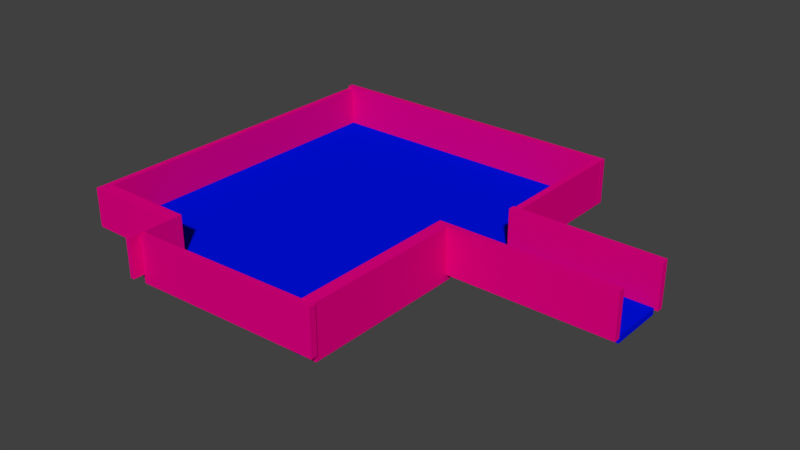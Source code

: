 # Source: 209.blend  (saved by Blender 2.78.0; exported with 4.5.12 LTS)
import bpy
from mathutils import Matrix  # noqa: F401  (used for matrix-valued properties, if any)

bpy.ops.wm.read_factory_settings(use_empty=True)
scene = bpy.context.scene
scene.name = 'Scene'

# ---- collections
col_collection_1 = bpy.data.collections.new('Collection 1'); scene.collection.children.link(col_collection_1)

# ---- materials (node trees are filled in below, after node groups)
mat_material_001 = bpy.data.materials.new('Material.001')
mat_material_001.alpha_threshold = 0.0
mat_material_001.use_transparent_shadow = False
mat_material_001.diffuse_color = (0.8, 0.0, 0.2343, 1.0)
mat_material_001.roughness = 0.5
mat_material = bpy.data.materials.new('Material')
mat_material.alpha_threshold = 0.0
mat_material.use_transparent_shadow = False
mat_material.diffuse_color = (0.0, 0.005766, 0.8, 1.0)
mat_material.roughness = 0.5

# ---- material node trees

# ---- world
world_world = bpy.data.worlds.new('World'); scene.world = world_world
world_world.color = (0.05088, 0.05088, 0.05088)
world_world.use_sun_shadow = False
world_world.sun_shadow_jitter_overblur = 0.0
world_world.cycles.sampling_method = 'MANUAL'

# ---- meshes
me_cube_044 = bpy.data.meshes.new('Cube.044')
me_cube_044.from_pydata([(-0.9911, -0.5, -0.5), (-0.9911, -0.5, 0.5), (-0.9911, 0.4656, -0.5), (-0.9911, 0.4656, 0.5), (0.9911, -0.5, -0.5), (0.9911, -0.5, 0.5), (0.9911, 0.4656, -0.5), (0.9911, 0.4656, 0.5)], [], [(0, 1, 3, 2), (2, 3, 7, 6), (6, 7, 5, 4), (4, 5, 1, 0), (2, 6, 4, 0), (7, 3, 1, 5)])
me_cube_044.materials.append(mat_material_001)
me_cube_044.use_remesh_preserve_volume = False
me_cube_044.use_remesh_preserve_attributes = False
me_cube_044.use_mirror_vertex_groups = False
me_cube_044.update()
me_cube_043 = bpy.data.meshes.new('Cube.043')
me_cube_043.from_pydata([(-0.9911, -0.5, -0.5), (-0.9911, -0.5, 0.5), (-0.9911, 0.5, -0.5), (-0.9911, 0.5, 0.5), (0.9911, -0.5, -0.5), (0.9911, -0.5, 0.5), (0.9911, 0.5, -0.5), (0.9911, 0.5, 0.5)], [], [(0, 1, 3, 2), (2, 3, 7, 6), (6, 7, 5, 4), (4, 5, 1, 0), (2, 6, 4, 0), (7, 3, 1, 5)])
me_cube_043.materials.append(mat_material_001)
me_cube_043.use_remesh_preserve_volume = False
me_cube_043.use_remesh_preserve_attributes = False
me_cube_043.use_mirror_vertex_groups = False
me_cube_043.update()
me_cube_034 = bpy.data.meshes.new('Cube.034')
me_cube_034.from_pydata([(-0.9911, -0.3714, -0.5), (-0.9911, -0.3714, 0.5), (-0.9911, 0.4259, -0.5), (-0.9911, 0.4259, 0.5), (0.9911, -0.3714, -0.5), (0.9911, -0.3714, 0.5), (0.9911, 0.4259, -0.5), (0.9911, 0.4259, 0.5)], [], [(0, 1, 3, 2), (2, 3, 7, 6), (6, 7, 5, 4), (4, 5, 1, 0), (2, 6, 4, 0), (7, 3, 1, 5)])
me_cube_034.materials.append(mat_material_001)
me_cube_034.use_remesh_preserve_volume = False
me_cube_034.use_remesh_preserve_attributes = False
me_cube_034.use_mirror_vertex_groups = False
me_cube_034.update()
me_cube_033 = bpy.data.meshes.new('Cube.033')
me_cube_033.from_pydata([(-1.267, -0.5, -0.5), (-1.267, -0.5, 0.5), (-1.267, 0.5, -0.5), (-1.267, 0.5, 0.5), (0.9911, -0.5, -0.5), (0.9911, -0.5, 0.5), (0.9911, 0.5, -0.5), (0.9911, 0.5, 0.5)], [], [(0, 1, 3, 2), (2, 3, 7, 6), (6, 7, 5, 4), (4, 5, 1, 0), (2, 6, 4, 0), (7, 3, 1, 5)])
me_cube_033.materials.append(mat_material_001)
me_cube_033.use_remesh_preserve_volume = False
me_cube_033.use_remesh_preserve_attributes = False
me_cube_033.use_mirror_vertex_groups = False
me_cube_033.update()
me_cube_032 = bpy.data.meshes.new('Cube.032')
me_cube_032.from_pydata([(-0.72, -0.5162, -0.5), (-0.72, -0.5162, 0.5), (-0.72, 0.4842, -0.5), (-0.72, 0.5007, 0.5), (0.9911, -0.5162, -0.5), (0.9911, -0.5162, 0.5), (0.9911, 0.4842, -0.5), (0.9911, 0.5007, 0.5), (-0.72, 0.5245, 0.5), (-0.72, 0.5245, -0.5), (0.9911, 0.5245, -0.5), (0.9911, 0.5245, 0.5), (0.9911, 0.4838, -15.11), (-0.72, 0.4838, -15.11), (0.9911, 0.5245, -15.11), (-0.72, 0.5245, -15.11), (-0.72, 0.5245, -14.45), (-0.72, 0.4842, -14.45), (0.9911, 0.4842, -14.45), (0.9911, 0.5245, -14.45), (0.9911, 0.6546, -15.11), (-0.72, 0.6546, -15.11), (-0.72, 0.6546, -14.45), (0.9911, 0.6546, -14.45), (0.9911, 0.6222, -15.11), (0.9911, 0.6222, -14.45), (-0.72, 0.6222, -15.11), (-0.72, 0.6222, -14.45)], [], [(0, 1, 3, 2), (3, 7, 11, 8), (6, 7, 5, 4), (4, 5, 1, 0), (2, 6, 4, 0), (7, 3, 1, 5), (9, 8, 11, 10), (2, 3, 8, 9), (7, 6, 10, 11), (17, 16, 15, 13), (12, 13, 15, 14), (19, 18, 12, 14), (18, 17, 13, 12), (25, 24, 20, 23), (9, 10, 19, 16), (6, 2, 17, 18), (10, 6, 18, 19), (2, 9, 16, 17), (22, 23, 20, 21), (24, 26, 21, 20), (27, 25, 23, 22), (26, 27, 22, 21), (15, 16, 27, 26), (16, 19, 25, 27), (14, 15, 26, 24), (19, 14, 24, 25)])
me_cube_032.materials.append(mat_material_001)
me_cube_032.use_remesh_preserve_volume = False
me_cube_032.use_remesh_preserve_attributes = False
me_cube_032.use_mirror_vertex_groups = False
me_cube_032.update()
me_cube_031 = bpy.data.meshes.new('Cube.031')
me_cube_031.from_pydata([(-0.9911, -0.5, -0.5), (-0.9911, -0.5, 0.5), (-1.271, 0.09856, -0.5), (-1.271, 0.09856, 0.5), (0.9911, -0.5, -0.5), (0.9911, -0.5, 0.5), (0.7114, 0.09856, -0.5), (0.7114, 0.09856, 0.5)], [], [(0, 1, 3, 2), (2, 3, 7, 6), (6, 7, 5, 4), (4, 5, 1, 0), (2, 6, 4, 0), (7, 3, 1, 5)])
me_cube_031.materials.append(mat_material_001)
me_cube_031.use_remesh_preserve_volume = False
me_cube_031.use_remesh_preserve_attributes = False
me_cube_031.use_mirror_vertex_groups = False
me_cube_031.update()
me_cube_030 = bpy.data.meshes.new('Cube.030')
me_cube_030.from_pydata([(-0.9911, -0.4829, -0.5), (-0.9911, -0.4829, 0.5), (-0.9911, 0.5, -0.5), (-0.9911, 0.5, 0.5), (0.9911, -0.4829, -0.5), (0.9911, -0.4829, 0.5), (0.9911, 0.5, -0.5), (0.9911, 0.5, 0.5)], [], [(0, 1, 3, 2), (2, 3, 7, 6), (6, 7, 5, 4), (4, 5, 1, 0), (2, 6, 4, 0), (7, 3, 1, 5)])
me_cube_030.materials.append(mat_material_001)
me_cube_030.use_remesh_preserve_volume = False
me_cube_030.use_remesh_preserve_attributes = False
me_cube_030.use_mirror_vertex_groups = False
me_cube_030.update()
me_cube_045 = bpy.data.meshes.new('Cube.045')
me_cube_045.from_pydata([(-0.9911, -0.5612, -0.5), (-0.9911, -0.5612, 0.5), (-0.9911, 0.5, -0.5), (-0.9911, 0.5, 0.5), (1.215, -0.5612, -0.5), (1.215, -0.5612, 0.5), (1.215, 0.5, -0.5), (1.215, 0.5, 0.5), (-0.2463, 0.5, -0.5), (-0.2463, 0.5, 0.5), (-0.2463, -0.5612, -0.5), (-0.2463, -0.5612, 0.5), (1.215, -0.6864, 0.5), (1.215, -0.6864, -0.5), (-0.2463, -0.6864, -0.5), (-0.2463, -0.6864, 0.5), (-0.9911, -0.14, -0.5), (-0.9911, -0.14, 0.5), (1.215, -0.14, -0.5), (1.215, -0.14, 0.5), (-0.2463, -0.14, 0.5), (-0.2463, -0.14, -0.5), (1.471, 0.5, 0.5), (1.471, 0.5, -0.5), (1.385, -0.14, -0.5), (1.385, -0.14, 0.5), (-0.9911, 0.03884, 0.5), (1.215, 0.03884, -0.5), (-0.9911, 0.03884, -0.5), (1.215, 0.03884, 0.5), (-0.2463, 0.03884, 0.5), (-0.2463, 0.03884, -0.5), (1.471, 0.03884, -0.5), (1.471, 0.03884, 0.5), (2.587, 0.03884, 0.5), (2.587, -0.14, 0.5), (2.587, -0.14, -0.5), (2.587, 0.03884, -0.5)], [], [(28, 26, 3, 2), (8, 9, 7, 6), (18, 19, 5, 4), (10, 11, 1, 0), (21, 18, 4, 10), (20, 17, 1, 11), (19, 20, 11, 5), (16, 21, 10, 0), (10, 4, 13, 14), (2, 3, 9, 8), (13, 12, 15, 14), (5, 11, 15, 12), (4, 5, 12, 13), (11, 10, 14, 15), (28, 31, 21, 16), (29, 30, 20, 19), (30, 26, 17, 20), (31, 27, 18, 21), (6, 7, 22, 23), (0, 1, 17, 16), (25, 24, 36, 35), (29, 19, 25, 33), (27, 6, 23, 32), (19, 18, 24, 25), (18, 27, 32, 24), (7, 29, 33, 22), (23, 22, 33, 32), (8, 6, 27, 31), (9, 3, 26, 30), (7, 9, 30, 29), (2, 8, 31, 28), (16, 17, 26, 28), (37, 34, 35, 36), (24, 32, 37, 36), (33, 25, 35, 34), (32, 33, 34, 37)])
me_cube_045.materials.append(mat_material)
me_cube_045.use_remesh_preserve_volume = False
me_cube_045.use_remesh_preserve_attributes = False
me_cube_045.use_mirror_vertex_groups = False
me_cube_045.update()

# ---- objects
ob_wall_001 = bpy.data.objects.new('wall.001', me_cube_044)
ob_wall_002 = bpy.data.objects.new('wall.002', me_cube_043)
ob_wall_003 = bpy.data.objects.new('wall.003', me_cube_034)
ob_wall_004 = bpy.data.objects.new('wall.004', me_cube_033)
ob_wall_005 = bpy.data.objects.new('wall.005', me_cube_032)
ob_wall_006 = bpy.data.objects.new('wall.006', me_cube_031)
ob_wall = bpy.data.objects.new('wall', me_cube_030)
ob_floor = bpy.data.objects.new('floor', me_cube_045)

# ---- transforms, parenting, visibility, modifiers, constraints
ob_wall_001.location = (-6.599, -16.06, 0.6054)
ob_wall_001.rotation_euler = (6.283, 1.571, 0.0)
ob_wall_001.scale = (0.5045, 3.226, 0.1417)
ob_wall_001.lineart.crease_threshold = 0.0
ob_wall_002.location = (-5.056, -17.6, 0.6454)
ob_wall_002.rotation_euler = (4.712, 1.571, 0.0)
ob_wall_002.scale = (0.5045, 3.226, 0.1417)
ob_wall_002.lineart.crease_threshold = 0.0
ob_wall_003.location = (-5.194, -18.95, 0.6454)
ob_wall_003.rotation_euler = (4.712, 1.571, 0.0)
ob_wall_003.scale = (0.5045, 4.499, 0.1417)
ob_wall_003.lineart.crease_threshold = 0.0
ob_wall_004.location = (-7.242, -20.7, 0.5043)
ob_wall_004.rotation_euler = (3.142, 1.571, 0.0)
ob_wall_004.scale = (0.5045, 3.64, 0.2632)
ob_wall_004.lineart.crease_threshold = 0.0
ob_wall_005.location = (-13.51, -18.2, 0.6868)
ob_wall_005.rotation_euler = (3.142, 1.571, 0.0)
ob_wall_005.scale = (0.5045, 7.173, 0.1417)
ob_wall_005.lineart.crease_threshold = 0.0
ob_wall_006.location = (-7.78, -22.59, 0.5043)
ob_wall_006.rotation_euler = (1.571, 1.571, 0.0)
ob_wall_006.scale = (0.5045, 7.173, 0.1417)
ob_wall_006.lineart.crease_threshold = 0.0
ob_wall.location = (-10.11, -14.48, 0.6054)
ob_wall.rotation_euler = (1.571, 1.571, 0.0)
ob_wall.scale = (0.5045, 7.173, 0.1417)
ob_wall.lineart.crease_threshold = 0.0
ob_floor.location = (-10.82, -17.93, 0.1159)
ob_floor.scale = (2.82, 6.77, 0.1417)
ob_floor.lineart.crease_threshold = 0.0

# ---- collection membership
col_collection_1.objects.link(ob_wall_001)
col_collection_1.objects.link(ob_wall_002)
col_collection_1.objects.link(ob_wall_003)
col_collection_1.objects.link(ob_wall_004)
col_collection_1.objects.link(ob_wall_005)
col_collection_1.objects.link(ob_wall_006)
col_collection_1.objects.link(ob_wall)
col_collection_1.objects.link(ob_floor)

# ---- scene / render settings (as saved in the file)
scene.frame_start = 1; scene.frame_end = 250; scene.frame_set(0)
scene.render.engine = 'BLENDER_EEVEE_NEXT'
scene.render.resolution_percentage = 50
scene.render.dither_intensity = 0.0
scene.cycles.use_denoising = False
scene.cycles.samples = 128
scene.cycles.sampling_pattern = 'TABULATED_SOBOL'
scene.cycles.light_sampling_threshold = 0.0
scene.cycles.use_adaptive_sampling = False
scene.cycles.use_light_tree = False
scene.cycles.blur_glossy = 0.0
scene.cycles.sample_clamp_indirect = 0.0
scene.view_settings.view_transform = 'Standard'
bpy.context.view_layer.update()

# ---- added for rendering (the .blend has no active camera and no usable light): camera, sun
cam_auto = bpy.data.cameras.new('AutoCamera')
cam_auto.lens = 50.0
cam_auto.sensor_width = 36.0
cam_auto.clip_end = 1000.0
ob_auto_camera = bpy.data.objects.new('AutoCamera', cam_auto)
scene.collection.objects.link(ob_auto_camera)
ob_auto_camera.location = (3.76753, -33.4069, 10.4114)
ob_auto_camera.rotation_euler = (1.09748, -7.21219e-08, 0.694738)
scene.camera = ob_auto_camera
light_auto_sun = bpy.data.lights.new('AutoSun', 'SUN')
light_auto_sun.energy = 3.0
light_auto_sun.angle = 0.0523599
ob_auto_sun = bpy.data.objects.new('AutoSun', light_auto_sun)
scene.collection.objects.link(ob_auto_sun)
ob_auto_sun.rotation_euler = (0.872665, 0.174533, 0.523599)
bpy.context.view_layer.update()
